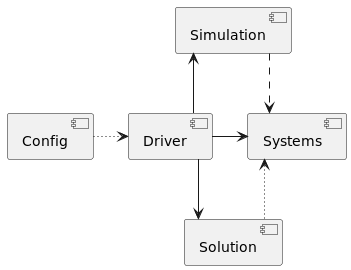

The diagram above was rendered by PlantUML. Its source (embedded in the PNG):
@startuml
skinparam linetype ortho
[Driver] as d
[Config] as c
[Simulation] as si
[Solution] as so
[Systems] as sy
c -r[dotted]-> d
d -d-> so
d -u-> si
d -r-> sy
si ..> sy
so -u[dotted]-> sy
@enduml